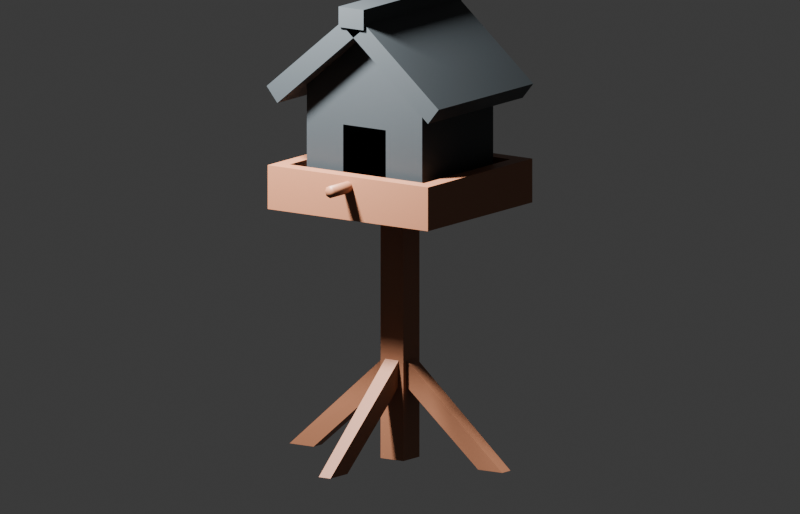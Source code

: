 # Source: BirdHouse.blend  (saved by Blender 5.1.30; exported with 4.5.12 LTS)
import bpy
from mathutils import Matrix  # noqa: F401  (used for matrix-valued properties, if any)

bpy.ops.wm.read_factory_settings(use_empty=True)
scene = bpy.context.scene
scene.name = 'Scene'

# ---- collections
col_collection = bpy.data.collections.new('Collection'); scene.collection.children.link(col_collection)
col_birdhouse = bpy.data.collections.new('Birdhouse'); scene.collection.children.link(col_birdhouse)

# ---- materials (node trees are filled in below, after node groups)
mat_bh_flat_dark_wood = bpy.data.materials.new('BH_flat_dark_wood')
mat_bh_flat_dark_wood.diffuse_color = (0.3005, 0.1221, 0.06301, 1.0)
mat_bh_flat_light_wood = bpy.data.materials.new('BH_flat_light_wood')
mat_bh_flat_light_wood.diffuse_color = (0.3005, 0.1221, 0.06301, 1.0)
mat_bh_flat_warm_gray_roof = bpy.data.materials.new('BH_flat_warm_gray_roof')
mat_bh_flat_warm_gray_roof.diffuse_color = (0.02843, 0.03434, 0.0382, 1.0)

# ---- material node trees
mat_bh_flat_dark_wood.use_nodes = True; mat_bh_flat_dark_wood.node_tree.nodes.clear()
_N = mat_bh_flat_dark_wood.node_tree.nodes; _L = mat_bh_flat_dark_wood.node_tree.links
n0 = _N.new('ShaderNodeBsdfPrincipled'); n0.name = 'Principled BSDF'; n0.location = (-200, 100)
n0.inputs[0].default_value = (0.3005, 0.1221, 0.06301, 1.0)
n1 = _N.new('ShaderNodeOutputMaterial'); n1.name = 'Material Output'; n1.location = (200, 100)
_L.new(n0.outputs[0], n1.inputs[0])
n1.is_active_output = True
mat_bh_flat_light_wood.use_nodes = True; mat_bh_flat_light_wood.node_tree.nodes.clear()
_N = mat_bh_flat_light_wood.node_tree.nodes; _L = mat_bh_flat_light_wood.node_tree.links
n0 = _N.new('ShaderNodeBsdfPrincipled'); n0.name = 'Principled BSDF'; n0.location = (-200, 100)
n0.inputs[0].default_value = (0.3005, 0.1221, 0.06301, 1.0)
n1 = _N.new('ShaderNodeOutputMaterial'); n1.name = 'Material Output'; n1.location = (200, 100)
_L.new(n0.outputs[0], n1.inputs[0])
n1.is_active_output = True
mat_bh_flat_warm_gray_roof.use_nodes = True; mat_bh_flat_warm_gray_roof.node_tree.nodes.clear()
_N = mat_bh_flat_warm_gray_roof.node_tree.nodes; _L = mat_bh_flat_warm_gray_roof.node_tree.links
n0 = _N.new('ShaderNodeBsdfPrincipled'); n0.name = 'Principled BSDF'; n0.location = (-200, 100)
n0.inputs[0].default_value = (0.02843, 0.03434, 0.0382, 1.0)
n1 = _N.new('ShaderNodeOutputMaterial'); n1.name = 'Material Output'; n1.location = (200, 100)
_L.new(n0.outputs[0], n1.inputs[0])
n1.is_active_output = True

# ---- world
world_world = bpy.data.worlds.new('World'); scene.world = world_world
world_world.use_nodes = True; world_world.node_tree.nodes.clear()
_N = world_world.node_tree.nodes; _L = world_world.node_tree.links
n0 = _N.new('ShaderNodeOutputWorld'); n0.name = 'World Output'; n0.location = (200, 100)
n1 = _N.new('ShaderNodeBackground'); n1.name = 'Background'; n1.location = (-200, 100)
n1.inputs[0].default_value = (0.05088, 0.05088, 0.05088, 1.0)
_L.new(n1.outputs[0], n0.inputs[0])
n0.is_active_output = True
world_world.color = (0.05088, 0.05088, 0.05088)
world_world.sun_shadow_jitter_overblur = 0.0

# ---- cameras
cam_camera = bpy.data.cameras.new('Camera')
cam_camera.type = 'ORTHO'
cam_camera.clip_end = 100.0
cam_camera.ortho_scale = 2.15

# ---- lights
light_light = bpy.data.lights.new('Light', 'POINT')
light_light.energy = 650.0
light_light.shadow_soft_size = 0.1

# ---- meshes
me_birdhouse_center_post_001 = bpy.data.meshes.new('Birdhouse_Center_Post.001')
me_birdhouse_center_post_001.from_pydata([(-0.0375, -0.0375, 0.0), (0.0375, -0.0375, 0.0), (0.0375, 0.0375, 0.0), (-0.0375, 0.0375, 0.0), (-0.0375, -0.0375, 0.73), (0.0375, -0.0375, 0.73), (0.0375, 0.0375, 0.73), (-0.0375, 0.0375, 0.73)], [], [(0, 3, 2, 1), (4, 5, 6, 7), (0, 1, 5, 4), (1, 2, 6, 5), (2, 3, 7, 6), (3, 0, 4, 7)])
me_birdhouse_center_post_001.materials.append(mat_bh_flat_dark_wood)
me_birdhouse_center_post_001.update()
me_birdhouse_angled_supports = bpy.data.meshes.new('Birdhouse_Angled_Supports')
me_birdhouse_angled_supports.from_pydata([(0.01566, -0.0225, 0.2474), (-0.2711, -0.01912, 0.0008353), (-0.2711, 0.01912, 0.0008353), (0.01566, 0.0225, 0.2474), (-0.01566, -0.0225, 0.2926), (-0.3502, -0.01912, 0.001016), (-0.3502, 0.01912, 0.001016), (-0.01566, 0.0225, 0.2926), (0.0225, 0.01566, 0.2474), (0.01912, -0.2711, 0.0008353), (-0.01912, -0.2711, 0.0008353), (-0.0225, 0.01566, 0.2474), (0.0225, -0.01566, 0.2926), (0.01912, -0.3502, 0.001016), (-0.01912, -0.3502, 0.001016), (-0.0225, -0.01566, 0.2926), (-0.0225, -0.01566, 0.2474), (-0.01912, 0.2711, 0.0008353), (0.01912, 0.2711, 0.0008353), (0.0225, -0.01566, 0.2474), (-0.0225, 0.01566, 0.2926), (-0.01912, 0.3502, 0.001016), (0.01912, 0.3502, 0.001016), (0.0225, 0.01566, 0.2926), (-0.01566, 0.0225, 0.2474), (0.2711, 0.01912, 0.0008353), (0.2711, -0.01912, 0.0008353), (-0.01566, -0.0225, 0.2474), (0.01566, 0.0225, 0.2926), (0.3502, 0.01912, 0.001016), (0.3502, -0.01912, 0.001016), (0.01566, -0.0225, 0.2926)], [], [(0, 1, 2, 3), (4, 7, 6, 5), (0, 4, 5, 1), (1, 5, 6, 2), (2, 6, 7, 3), (3, 7, 4, 0), (8, 9, 10, 11), (12, 15, 14, 13), (8, 12, 13, 9), (9, 13, 14, 10), (10, 14, 15, 11), (11, 15, 12, 8), (16, 17, 18, 19), (20, 23, 22, 21), (16, 20, 21, 17), (17, 21, 22, 18), (18, 22, 23, 19), (19, 23, 20, 16), (24, 25, 26, 27), (28, 31, 30, 29), (24, 28, 29, 25), (25, 29, 30, 26), (26, 30, 31, 27), (27, 31, 28, 24)])
me_birdhouse_angled_supports.materials.append(mat_bh_flat_dark_wood)
me_birdhouse_angled_supports.update()
me_birdhouse_upper_platform_001 = bpy.data.meshes.new('Birdhouse_Upper_Platform.001')
me_birdhouse_upper_platform_001.from_pydata([(-0.264, -0.2425, 0.6897), (0.264, -0.2425, 0.6897), (0.264, 0.2425, 0.6897), (-0.264, 0.2425, 0.6897), (-0.264, -0.2425, 0.81), (0.264, -0.2425, 0.81), (0.264, 0.2425, 0.81), (-0.264, 0.2425, 0.81), (-0.2218, -0.2003, 0.81), (0.2218, -0.2003, 0.81), (0.2218, 0.2003, 0.81), (-0.2218, 0.2003, 0.81), (-0.2218, -0.2003, 0.7298), (0.2218, -0.2003, 0.7298), (0.2218, 0.2003, 0.7298), (-0.2218, 0.2003, 0.7298)], [], [(0, 3, 2, 1), (0, 1, 5, 4), (1, 2, 6, 5), (2, 3, 7, 6), (3, 0, 4, 7), (4, 5, 9, 8), (5, 6, 10, 9), (6, 7, 11, 10), (7, 4, 8, 11), (12, 8, 9, 13), (13, 9, 10, 14), (14, 10, 11, 15), (15, 11, 8, 12), (12, 13, 14, 15)])
me_birdhouse_upper_platform_001.materials.append(mat_bh_flat_light_wood)
me_birdhouse_upper_platform_001.update()
me_birdhouse_cabin_walls = bpy.data.meshes.new('Birdhouse_Cabin_Walls')
me_birdhouse_cabin_walls.from_pydata([(-0.19, 0.165, 0.7325), (0.19, 0.165, 0.7325), (0.19, 0.165, 1.025), (-0.19, 0.165, 1.025), (-0.19, -0.165, 0.7325), (-0.19, 0.165, 0.7325), (-0.19, 0.165, 1.025), (-0.19, -0.165, 1.025), (0.19, -0.165, 0.7325), (0.19, 0.165, 0.7325), (0.19, 0.165, 1.025), (0.19, -0.165, 1.025), (-0.19, -0.165, 0.7325), (0.19, -0.165, 0.7325), (0.19, 0.165, 0.7325), (-0.19, 0.165, 0.7325), (-0.19, -0.165, 0.7325), (-0.0702, -0.165, 0.7325), (-0.0702, -0.165, 1.025), (-0.19, -0.165, 1.025), (0.0702, -0.165, 0.7325), (0.19, -0.165, 0.7325), (0.19, -0.165, 1.025), (0.0702, -0.165, 1.025), (-0.0702, -0.165, 0.7325), (0.0702, -0.165, 0.7325), (0.0702, -0.165, 0.791), (-0.0702, -0.165, 0.791), (-0.0702, -0.165, 0.9314), (0.0702, -0.165, 0.9314), (0.0702, -0.165, 1.025), (-0.0702, -0.165, 1.025), (-0.19, -0.165, 1.025), (0.19, -0.165, 1.025), (0.0, -0.165, 1.185), (0.19, 0.165, 1.025), (-0.19, 0.165, 1.025), (0.0, 0.165, 1.185)], [], [(0, 1, 2, 3), (4, 5, 6, 7), (8, 11, 10, 9), (12, 13, 14, 15), (16, 19, 18, 17), (20, 23, 22, 21), (24, 25, 26, 27), (28, 29, 30, 31), (32, 33, 34), (35, 36, 37)])
me_birdhouse_cabin_walls.materials.append(mat_bh_flat_warm_gray_roof)
me_birdhouse_cabin_walls.update()
me_birdhouse_perch = bpy.data.meshes.new('Birdhouse_Perch')
me_birdhouse_perch.from_pydata([(-0.017, -0.168, 0.78), (-0.01202, -0.168, 0.792), (-1.041e-18, -0.168, 0.797), (0.01202, -0.168, 0.792), (0.017, -0.168, 0.78), (0.01202, -0.168, 0.768), (3.123e-18, -0.168, 0.763), (-0.01202, -0.168, 0.768), (-0.017, -0.325, 0.78), (-0.01202, -0.325, 0.792), (-1.041e-18, -0.325, 0.797), (0.01202, -0.325, 0.792), (0.017, -0.325, 0.78), (0.01202, -0.325, 0.768), (3.123e-18, -0.325, 0.763), (-0.01202, -0.325, 0.768), (0.0, -0.168, 0.78), (0.0, -0.325, 0.78)], [], [(0, 8, 9, 1), (1, 9, 10, 2), (2, 10, 11, 3), (3, 11, 12, 4), (4, 12, 13, 5), (5, 13, 14, 6), (6, 14, 15, 7), (7, 15, 8, 0), (16, 0, 1), (17, 9, 8), (16, 1, 2), (17, 10, 9), (16, 2, 3), (17, 11, 10), (16, 3, 4), (17, 12, 11), (16, 4, 5), (17, 13, 12), (16, 5, 6), (17, 14, 13), (16, 6, 7), (17, 15, 14), (16, 7, 0), (17, 8, 15)])
me_birdhouse_perch.polygons.foreach_set('use_smooth', [True] * 24)
me_birdhouse_perch.materials.append(mat_bh_flat_light_wood)
me_birdhouse_perch.update()
me_birdhouse_roof_panels = bpy.data.meshes.new('Birdhouse_Roof_Panels')
me_birdhouse_roof_panels.from_pydata([(-0.03586, -0.22, 1.218), (0.2482, -0.22, 0.9783), (0.2482, 0.22, 0.9783), (-0.03586, 0.22, 1.218), (-0.0007408, -0.22, 1.26), (0.2833, -0.22, 1.021), (0.2833, 0.22, 1.021), (-0.0007408, 0.22, 1.26), (0.03946, -0.22, 1.217), (-0.2482, -0.22, 0.9783), (-0.2482, 0.22, 0.9783), (0.03946, 0.22, 1.217), (0.004341, -0.22, 1.259), (-0.2833, -0.22, 1.021), (-0.2833, 0.22, 1.021), (0.004341, 0.22, 1.259)], [], [(0, 3, 2, 1), (4, 5, 6, 7), (0, 1, 5, 4), (1, 2, 6, 5), (2, 3, 7, 6), (3, 0, 4, 7), (8, 9, 10, 11), (12, 15, 14, 13), (8, 12, 13, 9), (9, 13, 14, 10), (10, 14, 15, 11), (11, 15, 12, 8)])
me_birdhouse_roof_panels.materials.append(mat_bh_flat_warm_gray_roof)
me_birdhouse_roof_panels.update()
me_birdhouse_ridge_cap = bpy.data.meshes.new('Birdhouse_Ridge_Cap')
me_birdhouse_ridge_cap.from_pydata([(-0.041, -0.2275, 1.212), (0.041, -0.2275, 1.212), (0.041, 0.2275, 1.212), (-0.041, 0.2275, 1.212), (-0.041, -0.2275, 1.268), (0.041, -0.2275, 1.268), (0.041, 0.2275, 1.268), (-0.041, 0.2275, 1.268)], [], [(0, 3, 2, 1), (4, 5, 6, 7), (0, 1, 5, 4), (1, 2, 6, 5), (2, 3, 7, 6), (3, 0, 4, 7)])
me_birdhouse_ridge_cap.materials.append(mat_bh_flat_warm_gray_roof)
me_birdhouse_ridge_cap.update()

# ---- objects
ob_light = bpy.data.objects.new('Light', light_light)
ob_camera = bpy.data.objects.new('Camera', cam_camera)
ob_birdhouse_center_post = bpy.data.objects.new('Birdhouse_Center_Post', me_birdhouse_center_post_001)
ob_birdhouse_angled_supports = bpy.data.objects.new('Birdhouse_Angled_Supports', me_birdhouse_angled_supports)
ob_birdhouse_upper_platform = bpy.data.objects.new('Birdhouse_Upper_Platform', me_birdhouse_upper_platform_001)
ob_birdhouse_cabin_walls = bpy.data.objects.new('Birdhouse_Cabin_Walls', me_birdhouse_cabin_walls)
ob_birdhouse_perch = bpy.data.objects.new('Birdhouse_Perch', me_birdhouse_perch)
ob_birdhouse_roof_panels = bpy.data.objects.new('Birdhouse_Roof_Panels', me_birdhouse_roof_panels)
ob_birdhouse_ridge_cap = bpy.data.objects.new('Birdhouse_Ridge_Cap', me_birdhouse_ridge_cap)

# ---- transforms, parenting, visibility, modifiers, constraints
ob_light.location = (-0.35, -0.8, 1.85)
ob_light.rotation_euler = (0.6503, 0.05522, 1.866)
ob_light.lock_rotations_4d = False
ob_light.empty_display_type = 'ARROWS'
ob_light.color = (0.0, 0.0, 0.0, 0.0)
ob_light.lineart.crease_threshold = 0.0
ob_camera.location = (1.1, -1.55, 0.93)
ob_camera.rotation_euler = (1.373, 1.418e-08, 0.6172)
ob_camera.lock_rotations_4d = False
ob_camera.empty_display_type = 'ARROWS'
ob_camera.color = (0.0, 0.0, 0.0, 0.0)
ob_camera.display_type = 'WIRE'
ob_camera.lineart.crease_threshold = 0.0
ob_birdhouse_center_post.location = (0.0, 0.0, 0.0)
ob_birdhouse_angled_supports.location = (0.0, 0.0, 0.0)
ob_birdhouse_upper_platform.location = (0.0, 0.0, 0.0)
ob_birdhouse_cabin_walls.location = (0.0, 0.0, 0.0)
ob_birdhouse_perch.location = (0.0, 0.0, 0.0)
ob_birdhouse_roof_panels.location = (0.0, 0.0, 0.0)
ob_birdhouse_ridge_cap.location = (0.0, 0.0, 0.0)

# ---- collection membership
col_collection.objects.link(ob_light)
col_collection.objects.link(ob_camera)
col_birdhouse.objects.link(ob_birdhouse_center_post)
col_birdhouse.objects.link(ob_birdhouse_angled_supports)
col_birdhouse.objects.link(ob_birdhouse_upper_platform)
col_birdhouse.objects.link(ob_birdhouse_cabin_walls)
col_birdhouse.objects.link(ob_birdhouse_perch)
col_birdhouse.objects.link(ob_birdhouse_roof_panels)
col_birdhouse.objects.link(ob_birdhouse_ridge_cap)

# ---- scene / render settings (as saved in the file)
scene.camera = ob_camera
scene.frame_start = 1; scene.frame_end = 250; scene.frame_set(1)
scene.render.engine = 'BLENDER_WORKBENCH'
scene.render.resolution_x = 1400
scene.render.resolution_y = 900
scene.render.bake_bias = 0.0
scene.render.bake_samples = 0
scene.cycles.sampling_pattern = 'TABULATED_SOBOL'
scene.eevee.use_volume_custom_range = False
bpy.context.view_layer.update()
